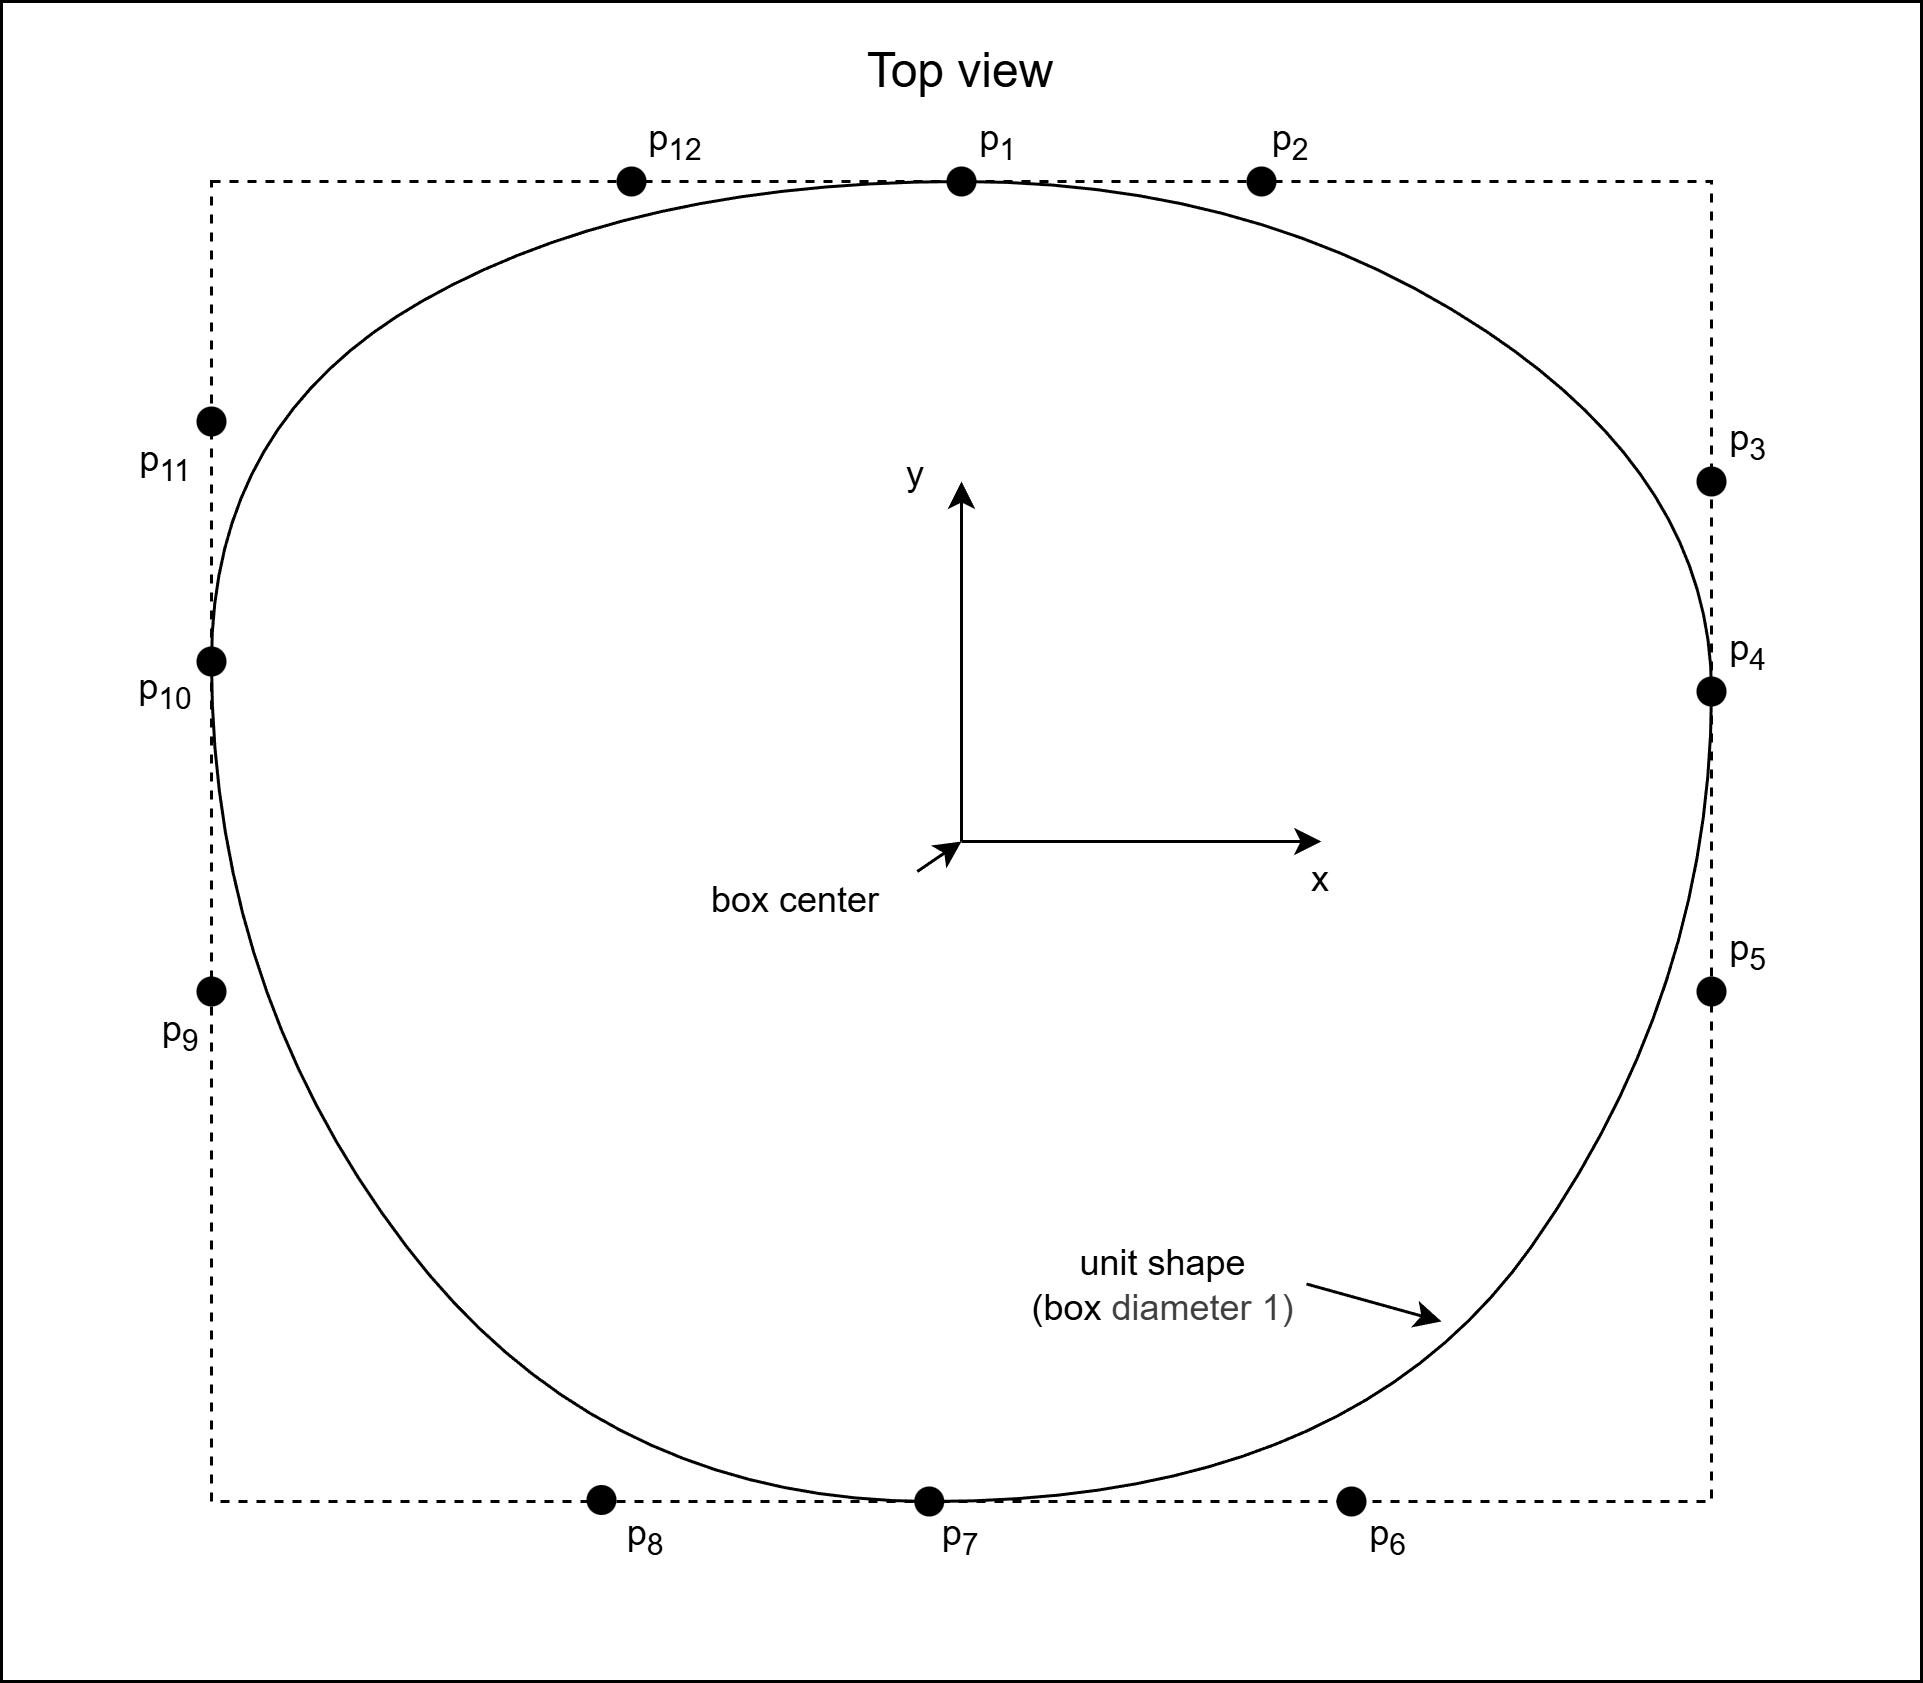

The diagram above was exported from draw.io. Its source (the exported page's mxGraphModel, read from the mxfile embedded in the PNG):
<mxGraphModel dx="1086" dy="907" grid="1" gridSize="10" guides="1" tooltips="1" connect="1" arrows="1" fold="1" page="1" pageScale="1" pageWidth="850" pageHeight="1100" math="0" shadow="0">
  <root>
    <mxCell id="0" />
    <mxCell id="1" parent="0" />
    <mxCell id="86" value="" style="rounded=0;whiteSpace=wrap;html=1;" parent="1" vertex="1">
      <mxGeometry x="120" y="280" width="640" height="560" as="geometry" />
    </mxCell>
    <mxCell id="44" value="" style="rounded=0;whiteSpace=wrap;html=1;fillColor=none;dashed=1;rotation=0;movable=1;resizable=1;rotatable=1;deletable=1;editable=1;locked=0;connectable=1;" parent="1" vertex="1">
      <mxGeometry x="190" y="340" width="500" height="440" as="geometry" />
    </mxCell>
    <mxCell id="10" value="Top view" style="text;html=1;align=center;verticalAlign=middle;whiteSpace=wrap;rounded=0;fontSize=16;" parent="1" vertex="1">
      <mxGeometry x="400" y="288" width="80" height="30" as="geometry" />
    </mxCell>
    <mxCell id="15" value="&lt;font style=&quot;color: rgb(0, 0, 0);&quot;&gt;unit shape (box&amp;nbsp;&lt;span style=&quot;background-color: transparent; color: rgb(63, 63, 63);&quot;&gt;diameter 1)&lt;/span&gt;&lt;/font&gt;" style="text;html=1;align=center;verticalAlign=middle;rounded=0;whiteSpace=wrap;" parent="1" vertex="1">
      <mxGeometry x="460" y="690" width="95" height="35" as="geometry" />
    </mxCell>
    <mxCell id="16" value="" style="endArrow=classic;html=1;exitX=1;exitY=0.5;exitDx=0;exitDy=0;" parent="1" source="15" edge="1">
      <mxGeometry width="50" height="50" relative="1" as="geometry">
        <mxPoint x="450" y="550" as="sourcePoint" />
        <mxPoint x="600" y="720" as="targetPoint" />
      </mxGeometry>
    </mxCell>
    <mxCell id="23" value="" style="endArrow=classic;html=1;exitX=1;exitY=0;exitDx=0;exitDy=0;" parent="1" source="31" edge="1">
      <mxGeometry width="50" height="50" relative="1" as="geometry">
        <mxPoint x="519.875" y="480" as="sourcePoint" />
        <mxPoint x="440" y="560" as="targetPoint" />
      </mxGeometry>
    </mxCell>
    <mxCell id="31" value="box center" style="text;html=1;align=center;verticalAlign=middle;whiteSpace=wrap;rounded=0;" parent="1" vertex="1">
      <mxGeometry x="345" y="570" width="80.25" height="20" as="geometry" />
    </mxCell>
    <mxCell id="46" value="" style="group;movable=1;resizable=1;rotatable=1;deletable=1;editable=1;locked=0;connectable=1;" parent="1" vertex="1" connectable="0">
      <mxGeometry x="415" y="430" width="155" height="150" as="geometry" />
    </mxCell>
    <mxCell id="7" value="" style="endArrow=classic;html=1;" parent="46" edge="1">
      <mxGeometry width="50" height="50" relative="1" as="geometry">
        <mxPoint x="25" y="130" as="sourcePoint" />
        <mxPoint x="145" y="130" as="targetPoint" />
      </mxGeometry>
    </mxCell>
    <mxCell id="8" value="" style="endArrow=classic;html=1;" parent="46" edge="1">
      <mxGeometry width="50" height="50" relative="1" as="geometry">
        <mxPoint x="25" y="130" as="sourcePoint" />
        <mxPoint x="25" y="10" as="targetPoint" />
      </mxGeometry>
    </mxCell>
    <mxCell id="11" value="x" style="text;html=1;align=center;verticalAlign=middle;whiteSpace=wrap;rounded=0;" parent="46" vertex="1">
      <mxGeometry x="135" y="135" width="20" height="15" as="geometry" />
    </mxCell>
    <mxCell id="12" value="y" style="text;html=1;align=center;verticalAlign=middle;whiteSpace=wrap;rounded=0;" parent="46" vertex="1">
      <mxGeometry width="20" height="15" as="geometry" />
    </mxCell>
    <mxCell id="53" value="" style="curved=1;endArrow=none;html=1;endFill=0;" parent="1" edge="1">
      <mxGeometry width="50" height="50" relative="1" as="geometry">
        <mxPoint x="440" y="340" as="sourcePoint" />
        <mxPoint x="190" y="500" as="targetPoint" />
        <Array as="points">
          <mxPoint x="330" y="340" />
          <mxPoint x="190" y="420" />
        </Array>
      </mxGeometry>
    </mxCell>
    <mxCell id="54" value="" style="curved=1;endArrow=none;html=1;endFill=0;" parent="1" edge="1">
      <mxGeometry width="50" height="50" relative="1" as="geometry">
        <mxPoint x="190" y="500" as="sourcePoint" />
        <mxPoint x="430" y="780" as="targetPoint" />
        <Array as="points">
          <mxPoint x="190" y="610" />
          <mxPoint x="320" y="780" />
        </Array>
      </mxGeometry>
    </mxCell>
    <mxCell id="55" value="" style="curved=1;endArrow=none;html=1;endFill=0;" parent="1" edge="1">
      <mxGeometry width="50" height="50" relative="1" as="geometry">
        <mxPoint x="690" y="510" as="sourcePoint" />
        <mxPoint x="430" y="780" as="targetPoint" />
        <Array as="points">
          <mxPoint x="690" y="610" />
          <mxPoint x="570" y="780" />
        </Array>
      </mxGeometry>
    </mxCell>
    <mxCell id="56" value="" style="curved=1;endArrow=none;html=1;endFill=0;" parent="1" edge="1">
      <mxGeometry width="50" height="50" relative="1" as="geometry">
        <mxPoint x="440" y="340" as="sourcePoint" />
        <mxPoint x="690" y="510" as="targetPoint" />
        <Array as="points">
          <mxPoint x="540" y="340" />
          <mxPoint x="690" y="440" />
        </Array>
      </mxGeometry>
    </mxCell>
    <mxCell id="5" value="" style="ellipse;whiteSpace=wrap;html=1;aspect=fixed;strokeColor=none;fillColor=#000000;" parent="1" vertex="1">
      <mxGeometry x="435" y="335" width="10" height="10" as="geometry" />
    </mxCell>
    <mxCell id="33" value="p&lt;sub&gt;1&lt;/sub&gt;" style="text;html=1;align=center;verticalAlign=middle;whiteSpace=wrap;rounded=0;" parent="1" vertex="1">
      <mxGeometry x="445" y="318" width="15" height="17" as="geometry" />
    </mxCell>
    <mxCell id="4" value="" style="ellipse;whiteSpace=wrap;html=1;aspect=fixed;strokeColor=none;fillColor=#000000;" parent="1" vertex="1">
      <mxGeometry x="685" y="605" width="10" height="10" as="geometry" />
    </mxCell>
    <mxCell id="6" value="" style="ellipse;whiteSpace=wrap;html=1;aspect=fixed;strokeColor=none;fillColor=#000000;" parent="1" vertex="1">
      <mxGeometry x="565" y="775" width="10" height="10" as="geometry" />
    </mxCell>
    <mxCell id="9" value="" style="ellipse;whiteSpace=wrap;html=1;aspect=fixed;strokeColor=none;fillColor=#000000;" parent="1" vertex="1">
      <mxGeometry x="535" y="335" width="10" height="10" as="geometry" />
    </mxCell>
    <mxCell id="29" value="" style="ellipse;whiteSpace=wrap;html=1;aspect=fixed;strokeColor=none;fillColor=#000000;" parent="1" vertex="1">
      <mxGeometry x="685" y="505" width="10" height="10" as="geometry" />
    </mxCell>
    <mxCell id="30" value="" style="ellipse;whiteSpace=wrap;html=1;aspect=fixed;strokeColor=none;fillColor=#000000;" parent="1" vertex="1">
      <mxGeometry x="685" y="435" width="10" height="10" as="geometry" />
    </mxCell>
    <mxCell id="34" value="p&lt;sub&gt;2&lt;/sub&gt;" style="text;html=1;align=center;verticalAlign=middle;whiteSpace=wrap;rounded=0;" parent="1" vertex="1">
      <mxGeometry x="540.25" y="318" width="19.75" height="17" as="geometry" />
    </mxCell>
    <mxCell id="35" value="p&lt;sub&gt;3&lt;/sub&gt;" style="text;html=1;align=center;verticalAlign=middle;whiteSpace=wrap;rounded=0;" parent="1" vertex="1">
      <mxGeometry x="695" y="418" width="15" height="17" as="geometry" />
    </mxCell>
    <mxCell id="36" value="p&lt;sub&gt;7&lt;/sub&gt;" style="text;html=1;align=center;verticalAlign=middle;whiteSpace=wrap;rounded=0;" parent="1" vertex="1">
      <mxGeometry x="430.13" y="783" width="19.75" height="17" as="geometry" />
    </mxCell>
    <mxCell id="38" value="p&lt;sub&gt;6&lt;/sub&gt;" style="text;html=1;align=center;verticalAlign=middle;whiteSpace=wrap;rounded=0;" parent="1" vertex="1">
      <mxGeometry x="575" y="783" width="15" height="17" as="geometry" />
    </mxCell>
    <mxCell id="62" value="p&lt;sub&gt;4&lt;/sub&gt;" style="text;html=1;align=center;verticalAlign=middle;whiteSpace=wrap;rounded=0;" parent="1" vertex="1">
      <mxGeometry x="695" y="488" width="15" height="17" as="geometry" />
    </mxCell>
    <mxCell id="63" value="p&lt;sub&gt;5&lt;/sub&gt;" style="text;html=1;align=center;verticalAlign=middle;whiteSpace=wrap;rounded=0;" parent="1" vertex="1">
      <mxGeometry x="695" y="588" width="15" height="17" as="geometry" />
    </mxCell>
    <mxCell id="64" value="" style="ellipse;whiteSpace=wrap;html=1;aspect=fixed;strokeColor=none;fillColor=#000000;" parent="1" vertex="1">
      <mxGeometry x="424.25" y="775" width="10" height="10" as="geometry" />
    </mxCell>
    <mxCell id="66" value="" style="ellipse;whiteSpace=wrap;html=1;aspect=fixed;strokeColor=none;fillColor=#000000;" parent="1" vertex="1">
      <mxGeometry x="315" y="774.5" width="10" height="10" as="geometry" />
    </mxCell>
    <mxCell id="67" value="" style="ellipse;whiteSpace=wrap;html=1;aspect=fixed;strokeColor=none;fillColor=#000000;" parent="1" vertex="1">
      <mxGeometry x="185" y="495" width="10" height="10" as="geometry" />
    </mxCell>
    <mxCell id="68" value="" style="ellipse;whiteSpace=wrap;html=1;aspect=fixed;strokeColor=none;fillColor=#000000;" parent="1" vertex="1">
      <mxGeometry x="185" y="605" width="10" height="10" as="geometry" />
    </mxCell>
    <mxCell id="69" value="" style="ellipse;whiteSpace=wrap;html=1;aspect=fixed;strokeColor=none;fillColor=#000000;" parent="1" vertex="1">
      <mxGeometry x="185" y="415" width="10" height="10" as="geometry" />
    </mxCell>
    <mxCell id="70" value="" style="ellipse;whiteSpace=wrap;html=1;aspect=fixed;strokeColor=none;fillColor=#000000;" parent="1" vertex="1">
      <mxGeometry x="325" y="335" width="10" height="10" as="geometry" />
    </mxCell>
    <mxCell id="71" value="p&lt;sub&gt;8&lt;/sub&gt;" style="text;html=1;align=center;verticalAlign=middle;whiteSpace=wrap;rounded=0;" parent="1" vertex="1">
      <mxGeometry x="325" y="783" width="19.75" height="17" as="geometry" />
    </mxCell>
    <mxCell id="72" value="p&lt;sub&gt;9&lt;/sub&gt;" style="text;html=1;align=center;verticalAlign=middle;whiteSpace=wrap;rounded=0;" parent="1" vertex="1">
      <mxGeometry x="170" y="615" width="19.75" height="17" as="geometry" />
    </mxCell>
    <mxCell id="73" value="p&lt;sub&gt;10&lt;/sub&gt;" style="text;html=1;align=center;verticalAlign=middle;whiteSpace=wrap;rounded=0;" parent="1" vertex="1">
      <mxGeometry x="165.25" y="501.5" width="19.75" height="17" as="geometry" />
    </mxCell>
    <mxCell id="74" value="p&lt;sub&gt;11&lt;/sub&gt;" style="text;html=1;align=center;verticalAlign=middle;whiteSpace=wrap;rounded=0;" parent="1" vertex="1">
      <mxGeometry x="165.25" y="425" width="19.75" height="17" as="geometry" />
    </mxCell>
    <mxCell id="75" value="p&lt;sub&gt;12&lt;/sub&gt;" style="text;html=1;align=center;verticalAlign=middle;whiteSpace=wrap;rounded=0;" parent="1" vertex="1">
      <mxGeometry x="335" y="318" width="19.75" height="17" as="geometry" />
    </mxCell>
  </root>
</mxGraphModel>